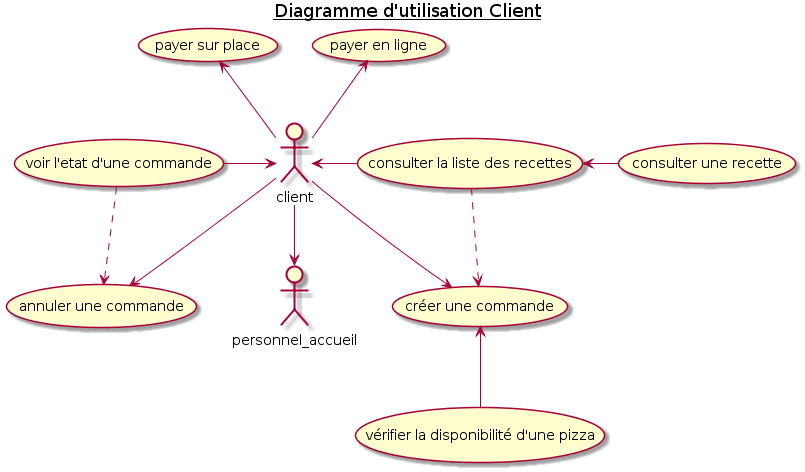

The diagram above was rendered by PlantUML. Its source (embedded in the PNG):
@startuml 2_Client_UseCaseDiagram

title <u>Diagramme d'utilisation Client</u>
actor client as CUSTOMER
actor personnel_accueil as ACCUEIL

    (créer une commande) AS CREATE_CMD
    (voir l'etat d'une commande) AS SHOW_STATE_CMD
    (payer en ligne) AS PAY_ONLINE_CMD
    (payer sur place) AS PAY_STORE_CMD
    (annuler une commande) AS CANCEL_CMD

    (consulter la liste des recettes) AS LIST_RECIPE
    (consulter une recette) AS SHOW_RECIPE
    (vérifier la disponibilité d'une pizza) AS AVAIL_RECIPE


CUSTOMER --> CREATE_CMD
CUSTOMER <-r- LIST_RECIPE
CUSTOMER <-l- SHOW_STATE_CMD
CUSTOMER --> CANCEL_CMD
CUSTOMER -u-> PAY_ONLINE_CMD
CUSTOMER -u-> PAY_STORE_CMD
CUSTOMER -d-> ACCUEIL

CREATE_CMD <-- AVAIL_RECIPE
LIST_RECIPE ..> CREATE_CMD
LIST_RECIPE <-r- SHOW_RECIPE

SHOW_STATE_CMD ..> CANCEL_CMD

@enduml